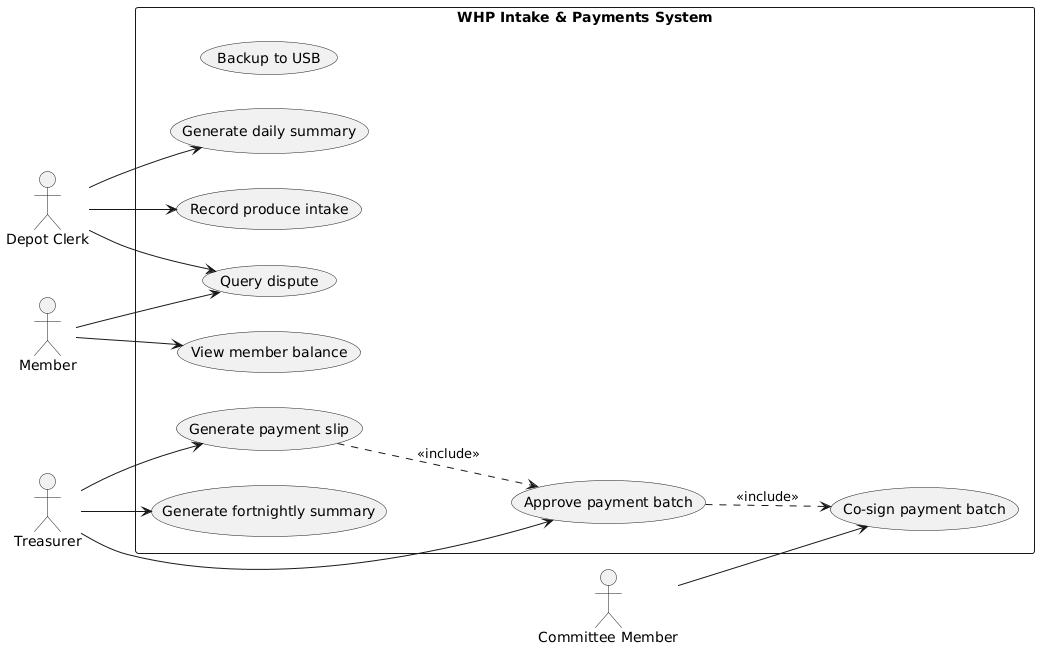

The diagram above was rendered by PlantUML. Its source (embedded in the PNG):
@startuml
left to right direction
actor "Depot Clerk" as Clerk
actor "Treasurer" as Treas
actor "Committee Member" as Comm
actor "Member" as Member

rectangle "WHP Intake & Payments System" {
  usecase "Record produce intake" as UC1
  usecase "View member balance" as UC2
  usecase "Generate payment slip" as UC3
  usecase "Approve payment batch" as UC4
  usecase "Co-sign payment batch" as UC5
  usecase "Query dispute" as UC6
  usecase "Generate daily summary" as UC7
  usecase "Generate fortnightly summary" as UC8
  usecase "Backup to USB" as UC9

  Clerk  --> UC1
  Clerk  --> UC7
  Clerk  --> UC6
  Treas  --> UC3
  Treas  --> UC4
  Treas  --> UC8
  Comm   --> UC5
  Member --> UC2
  Member --> UC6

  UC3 ..> UC4 : <<include>>
  UC4 ..> UC5 : <<include>>
}
@enduml